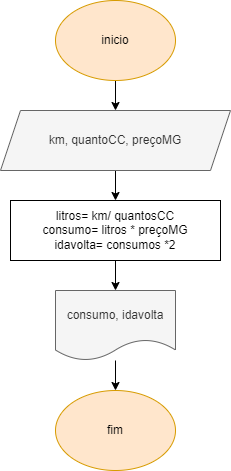

The diagram above was exported from draw.io. Its source (the exported page's mxGraphModel, read from the mxfile embedded in the PNG):
<mxGraphModel dx="865" dy="484" grid="1" gridSize="10" guides="1" tooltips="1" connect="1" arrows="1" fold="1" page="1" pageScale="1" pageWidth="827" pageHeight="1169" math="0" shadow="0">
  <root>
    <mxCell id="0" />
    <mxCell id="1" parent="0" />
    <mxCell id="5eFX1C4WgVt5D2bNPxdL-1" value="" style="edgeStyle=orthogonalEdgeStyle;rounded=0;orthogonalLoop=1;jettySize=auto;html=1;" edge="1" parent="1" source="5eFX1C4WgVt5D2bNPxdL-2" target="5eFX1C4WgVt5D2bNPxdL-4">
      <mxGeometry relative="1" as="geometry" />
    </mxCell>
    <mxCell id="5eFX1C4WgVt5D2bNPxdL-2" value="inicio" style="ellipse;whiteSpace=wrap;html=1;fillColor=#ffe6cc;strokeColor=#d79b00;" vertex="1" parent="1">
      <mxGeometry x="120" y="40" width="120" height="80" as="geometry" />
    </mxCell>
    <mxCell id="5eFX1C4WgVt5D2bNPxdL-3" value="" style="edgeStyle=orthogonalEdgeStyle;rounded=0;orthogonalLoop=1;jettySize=auto;html=1;" edge="1" parent="1" source="5eFX1C4WgVt5D2bNPxdL-4">
      <mxGeometry relative="1" as="geometry">
        <mxPoint x="180" y="240" as="targetPoint" />
      </mxGeometry>
    </mxCell>
    <mxCell id="5eFX1C4WgVt5D2bNPxdL-4" value="km, quantoCC, preçoMG" style="shape=parallelogram;perimeter=parallelogramPerimeter;whiteSpace=wrap;html=1;fixedSize=1;fillColor=#f5f5f5;fontColor=#333333;strokeColor=#666666;" vertex="1" parent="1">
      <mxGeometry x="65" y="150" width="230" height="60" as="geometry" />
    </mxCell>
    <mxCell id="5eFX1C4WgVt5D2bNPxdL-5" value="" style="edgeStyle=orthogonalEdgeStyle;rounded=0;orthogonalLoop=1;jettySize=auto;html=1;" edge="1" parent="1" target="5eFX1C4WgVt5D2bNPxdL-8">
      <mxGeometry relative="1" as="geometry">
        <mxPoint x="180" y="300" as="sourcePoint" />
      </mxGeometry>
    </mxCell>
    <mxCell id="5eFX1C4WgVt5D2bNPxdL-7" style="edgeStyle=orthogonalEdgeStyle;rounded=0;orthogonalLoop=1;jettySize=auto;html=1;entryX=0.5;entryY=0;entryDx=0;entryDy=0;" edge="1" parent="1" source="5eFX1C4WgVt5D2bNPxdL-8" target="5eFX1C4WgVt5D2bNPxdL-9">
      <mxGeometry relative="1" as="geometry" />
    </mxCell>
    <mxCell id="5eFX1C4WgVt5D2bNPxdL-8" value="consumo, idavolta" style="shape=document;whiteSpace=wrap;html=1;boundedLbl=1;fillColor=#f5f5f5;fontColor=#333333;strokeColor=#666666;" vertex="1" parent="1">
      <mxGeometry x="120" y="330" width="120" height="70" as="geometry" />
    </mxCell>
    <mxCell id="5eFX1C4WgVt5D2bNPxdL-9" value="fim" style="ellipse;whiteSpace=wrap;html=1;fillColor=#ffe6cc;strokeColor=#d79b00;" vertex="1" parent="1">
      <mxGeometry x="120" y="430" width="120" height="80" as="geometry" />
    </mxCell>
    <mxCell id="5eFX1C4WgVt5D2bNPxdL-10" value="litros= km/ quantosCC&lt;br&gt;consumo= litros * preçoMG&lt;br&gt;idavolta= consumos *2" style="rounded=0;whiteSpace=wrap;html=1;" vertex="1" parent="1">
      <mxGeometry x="75" y="240" width="210" height="60" as="geometry" />
    </mxCell>
  </root>
</mxGraphModel>